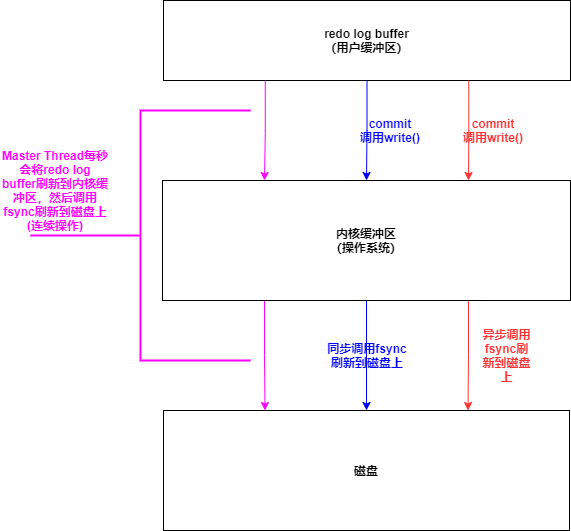

The diagram above was exported from draw.io. Its source (the exported page's mxGraphModel, read from the mxfile embedded in the PNG):
<mxGraphModel dx="1024" dy="592" grid="1" gridSize="10" guides="1" tooltips="1" connect="1" arrows="1" fold="1" page="1" pageScale="1" pageWidth="827" pageHeight="1169" math="0" shadow="0">
  <root>
    <mxCell id="0" />
    <mxCell id="1" parent="0" />
    <mxCell id="7HOph9BADBK66xAbCsYw-5" style="edgeStyle=orthogonalEdgeStyle;rounded=0;orthogonalLoop=1;jettySize=auto;html=1;exitX=0.25;exitY=1;exitDx=0;exitDy=0;entryX=0.25;entryY=0;entryDx=0;entryDy=0;strokeColor=#FF00FF;" parent="1" source="7HOph9BADBK66xAbCsYw-1" target="7HOph9BADBK66xAbCsYw-2" edge="1">
      <mxGeometry relative="1" as="geometry" />
    </mxCell>
    <mxCell id="7HOph9BADBK66xAbCsYw-10" style="edgeStyle=orthogonalEdgeStyle;rounded=0;orthogonalLoop=1;jettySize=auto;html=1;exitX=0.5;exitY=1;exitDx=0;exitDy=0;entryX=0.5;entryY=0;entryDx=0;entryDy=0;strokeColor=#0000FF;" parent="1" source="7HOph9BADBK66xAbCsYw-1" target="7HOph9BADBK66xAbCsYw-2" edge="1">
      <mxGeometry relative="1" as="geometry" />
    </mxCell>
    <mxCell id="7HOph9BADBK66xAbCsYw-12" style="edgeStyle=orthogonalEdgeStyle;rounded=0;orthogonalLoop=1;jettySize=auto;html=1;exitX=0.75;exitY=1;exitDx=0;exitDy=0;entryX=0.75;entryY=0;entryDx=0;entryDy=0;strokeColor=#FF3333;" parent="1" source="7HOph9BADBK66xAbCsYw-1" target="7HOph9BADBK66xAbCsYw-2" edge="1">
      <mxGeometry relative="1" as="geometry" />
    </mxCell>
    <mxCell id="7HOph9BADBK66xAbCsYw-1" value="&lt;b&gt;redo log buffer&lt;br&gt;（用户缓冲区）&lt;br&gt;&lt;/b&gt;" style="rounded=0;whiteSpace=wrap;html=1;" parent="1" vertex="1">
      <mxGeometry x="163" y="190" width="407" height="80" as="geometry" />
    </mxCell>
    <mxCell id="7HOph9BADBK66xAbCsYw-7" style="edgeStyle=orthogonalEdgeStyle;rounded=0;orthogonalLoop=1;jettySize=auto;html=1;exitX=0.25;exitY=1;exitDx=0;exitDy=0;entryX=0.25;entryY=0;entryDx=0;entryDy=0;strokeColor=#FF00FF;" parent="1" source="7HOph9BADBK66xAbCsYw-2" target="7HOph9BADBK66xAbCsYw-3" edge="1">
      <mxGeometry relative="1" as="geometry" />
    </mxCell>
    <mxCell id="7HOph9BADBK66xAbCsYw-11" style="edgeStyle=orthogonalEdgeStyle;rounded=0;orthogonalLoop=1;jettySize=auto;html=1;exitX=0.5;exitY=1;exitDx=0;exitDy=0;entryX=0.5;entryY=0;entryDx=0;entryDy=0;strokeColor=#0000FF;" parent="1" source="7HOph9BADBK66xAbCsYw-2" target="7HOph9BADBK66xAbCsYw-3" edge="1">
      <mxGeometry relative="1" as="geometry" />
    </mxCell>
    <mxCell id="7HOph9BADBK66xAbCsYw-13" style="edgeStyle=orthogonalEdgeStyle;rounded=0;orthogonalLoop=1;jettySize=auto;html=1;exitX=0.75;exitY=1;exitDx=0;exitDy=0;entryX=0.75;entryY=0;entryDx=0;entryDy=0;strokeColor=#FF3333;" parent="1" source="7HOph9BADBK66xAbCsYw-2" target="7HOph9BADBK66xAbCsYw-3" edge="1">
      <mxGeometry relative="1" as="geometry" />
    </mxCell>
    <mxCell id="7HOph9BADBK66xAbCsYw-2" value="&lt;b&gt;内核缓冲区&lt;br&gt;（操作系统）&lt;br&gt;&lt;/b&gt;" style="rounded=0;whiteSpace=wrap;html=1;" parent="1" vertex="1">
      <mxGeometry x="162" y="370" width="408" height="120" as="geometry" />
    </mxCell>
    <mxCell id="7HOph9BADBK66xAbCsYw-3" value="&lt;b&gt;磁盘&lt;/b&gt;" style="rounded=0;whiteSpace=wrap;html=1;" parent="1" vertex="1">
      <mxGeometry x="163" y="600" width="406" height="120" as="geometry" />
    </mxCell>
    <mxCell id="7HOph9BADBK66xAbCsYw-8" value="&lt;b&gt;&lt;font color=&quot;#ff00ff&quot;&gt;Master Thread每秒会将redo log buffer刷新到内核缓冲区，然后调用fsync刷新到磁盘上(连续操作)&lt;/font&gt;&lt;/b&gt;" style="text;html=1;strokeColor=none;fillColor=none;align=center;verticalAlign=middle;whiteSpace=wrap;rounded=0;" parent="1" vertex="1">
      <mxGeometry y="340" width="110" height="80" as="geometry" />
    </mxCell>
    <mxCell id="7HOph9BADBK66xAbCsYw-9" value="" style="strokeWidth=2;html=1;shape=mxgraph.flowchart.annotation_2;align=left;labelPosition=right;pointerEvents=1;strokeColor=#FF00FF;" parent="1" vertex="1">
      <mxGeometry x="30" y="300" width="220" height="250" as="geometry" />
    </mxCell>
    <mxCell id="7HOph9BADBK66xAbCsYw-15" value="&lt;b&gt;&lt;font color=&quot;#0000ff&quot;&gt;commit&lt;br&gt;调用write()&lt;br&gt;&lt;/font&gt;&lt;/b&gt;" style="text;html=1;strokeColor=none;fillColor=none;align=center;verticalAlign=middle;whiteSpace=wrap;rounded=0;" parent="1" vertex="1">
      <mxGeometry x="350" y="280" width="80" height="80" as="geometry" />
    </mxCell>
    <mxCell id="7HOph9BADBK66xAbCsYw-16" value="&lt;b&gt;&lt;font color=&quot;#0000ff&quot;&gt;同步调用fsync刷新到磁盘上&lt;/font&gt;&lt;/b&gt;" style="text;html=1;strokeColor=none;fillColor=none;align=center;verticalAlign=middle;whiteSpace=wrap;rounded=0;" parent="1" vertex="1">
      <mxGeometry x="321.5" y="510" width="90" height="70" as="geometry" />
    </mxCell>
    <mxCell id="7HOph9BADBK66xAbCsYw-17" value="&lt;b&gt;&lt;font color=&quot;#ff3333&quot;&gt;commit&lt;br&gt;调用write()&lt;br&gt;&lt;/font&gt;&lt;/b&gt;" style="text;html=1;strokeColor=none;fillColor=none;align=center;verticalAlign=middle;whiteSpace=wrap;rounded=0;" parent="1" vertex="1">
      <mxGeometry x="453" y="280" width="80" height="80" as="geometry" />
    </mxCell>
    <mxCell id="7HOph9BADBK66xAbCsYw-18" value="&lt;b&gt;&lt;font color=&quot;#ff3333&quot;&gt;异步调用fsync刷新到磁盘上&lt;/font&gt;&lt;/b&gt;" style="text;html=1;strokeColor=none;fillColor=none;align=center;verticalAlign=middle;whiteSpace=wrap;rounded=0;" parent="1" vertex="1">
      <mxGeometry x="480" y="505" width="53" height="80" as="geometry" />
    </mxCell>
  </root>
</mxGraphModel>